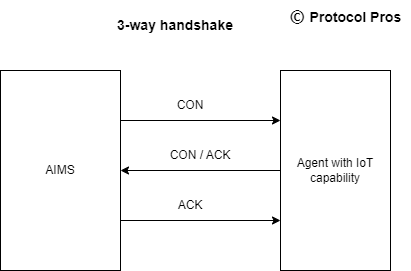

The diagram above was exported from draw.io. Its source (the exported page's mxGraphModel, read from the mxfile embedded in the PNG):
<mxGraphModel dx="460" dy="776" grid="1" gridSize="10" guides="1" tooltips="1" connect="1" arrows="1" fold="1" page="1" pageScale="1" pageWidth="827" pageHeight="1169" math="0" shadow="0">
  <root>
    <mxCell id="0" />
    <mxCell id="1" parent="0" />
    <mxCell id="sY60s-OrqayeMKZuV5m_-1" value="AIMS" style="rounded=0;whiteSpace=wrap;html=1;" vertex="1" parent="1">
      <mxGeometry x="40" y="240" width="120" height="200" as="geometry" />
    </mxCell>
    <mxCell id="sY60s-OrqayeMKZuV5m_-2" value="Agent with IoT capability" style="rounded=0;whiteSpace=wrap;html=1;" vertex="1" parent="1">
      <mxGeometry x="320" y="240" width="110" height="200" as="geometry" />
    </mxCell>
    <mxCell id="sY60s-OrqayeMKZuV5m_-3" value="" style="endArrow=classic;html=1;rounded=0;exitX=1;exitY=0.25;exitDx=0;exitDy=0;entryX=0;entryY=0.25;entryDx=0;entryDy=0;" edge="1" parent="1" source="sY60s-OrqayeMKZuV5m_-1" target="sY60s-OrqayeMKZuV5m_-2">
      <mxGeometry width="50" height="50" relative="1" as="geometry">
        <mxPoint x="220" y="420" as="sourcePoint" />
        <mxPoint x="270" y="370" as="targetPoint" />
      </mxGeometry>
    </mxCell>
    <mxCell id="sY60s-OrqayeMKZuV5m_-4" value="CON" style="text;html=1;strokeColor=none;fillColor=none;align=center;verticalAlign=middle;whiteSpace=wrap;rounded=0;" vertex="1" parent="1">
      <mxGeometry x="200" y="260" width="60" height="30" as="geometry" />
    </mxCell>
    <mxCell id="sY60s-OrqayeMKZuV5m_-5" value="" style="endArrow=classic;html=1;rounded=0;entryX=1;entryY=0.5;entryDx=0;entryDy=0;exitX=0;exitY=0.5;exitDx=0;exitDy=0;" edge="1" parent="1" source="sY60s-OrqayeMKZuV5m_-2" target="sY60s-OrqayeMKZuV5m_-1">
      <mxGeometry width="50" height="50" relative="1" as="geometry">
        <mxPoint x="220" y="420" as="sourcePoint" />
        <mxPoint x="270" y="370" as="targetPoint" />
      </mxGeometry>
    </mxCell>
    <mxCell id="sY60s-OrqayeMKZuV5m_-6" value="CON / ACK" style="text;html=1;strokeColor=none;fillColor=none;align=center;verticalAlign=middle;whiteSpace=wrap;rounded=0;" vertex="1" parent="1">
      <mxGeometry x="200" y="310" width="80" height="30" as="geometry" />
    </mxCell>
    <mxCell id="sY60s-OrqayeMKZuV5m_-7" value="" style="endArrow=classic;html=1;rounded=0;exitX=1;exitY=0.75;exitDx=0;exitDy=0;entryX=0;entryY=0.75;entryDx=0;entryDy=0;" edge="1" parent="1" source="sY60s-OrqayeMKZuV5m_-1" target="sY60s-OrqayeMKZuV5m_-2">
      <mxGeometry width="50" height="50" relative="1" as="geometry">
        <mxPoint x="200" y="410" as="sourcePoint" />
        <mxPoint x="250" y="360" as="targetPoint" />
      </mxGeometry>
    </mxCell>
    <mxCell id="sY60s-OrqayeMKZuV5m_-8" value="ACK" style="text;html=1;strokeColor=none;fillColor=none;align=center;verticalAlign=middle;whiteSpace=wrap;rounded=0;" vertex="1" parent="1">
      <mxGeometry x="200" y="360" width="60" height="30" as="geometry" />
    </mxCell>
    <mxCell id="sY60s-OrqayeMKZuV5m_-9" value="&lt;b&gt;&lt;font style=&quot;font-size: 14px;&quot;&gt;3-way handshake&lt;/font&gt;&lt;/b&gt;" style="text;html=1;strokeColor=none;fillColor=none;align=center;verticalAlign=middle;whiteSpace=wrap;rounded=0;" vertex="1" parent="1">
      <mxGeometry x="110" y="180" width="210" height="30" as="geometry" />
    </mxCell>
    <mxCell id="sY60s-OrqayeMKZuV5m_-10" value="&lt;span style=&quot;font-weight: 700; font-family: HelveticaNeue-Light, -apple-system, AppleSDGothicNeo-Regular, &amp;quot;lucida grande&amp;quot;, tahoma, verdana, arial, sans-serif, &amp;quot;Segoe UI Emoji&amp;quot;, &amp;quot;Segoe UI Symbol&amp;quot;, &amp;quot;Noto Color Emoji&amp;quot;, NotoColorEmoji, EmojiSymbols, Symbola, Noto, &amp;quot;Android Emoji&amp;quot;, AndroidEmoji, &amp;quot;Arial Unicode MS&amp;quot;, &amp;quot;Zapf Dingbats&amp;quot;, AppleColorEmoji, &amp;quot;Apple Color Emoji&amp;quot;; font-size: 16px; text-align: justify; background-color: rgb(255, 255, 255);&quot;&gt;©&amp;nbsp;&lt;/span&gt;&lt;font style=&quot;&quot;&gt;&lt;b&gt;Protocol Pros&lt;/b&gt;&lt;/font&gt;" style="text;html=1;align=center;verticalAlign=middle;resizable=0;points=[];autosize=1;strokeColor=none;fillColor=none;fontSize=14;" vertex="1" parent="1">
      <mxGeometry x="320" y="170" width="130" height="30" as="geometry" />
    </mxCell>
  </root>
</mxGraphModel>